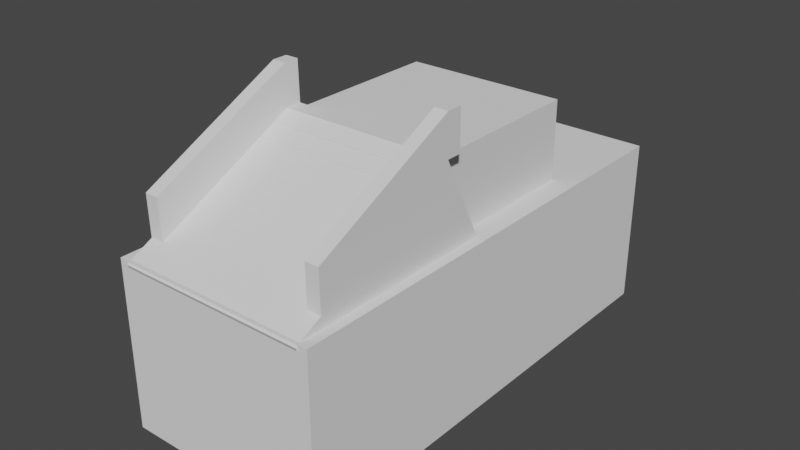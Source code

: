 # Source: stairs.blend  (saved by Blender 3.4.6; exported with 4.5.12 LTS)
import bpy
from mathutils import Matrix  # noqa: F401  (used for matrix-valued properties, if any)

bpy.ops.wm.read_factory_settings(use_empty=True)
scene = bpy.context.scene
scene.name = 'Scene'

# ---- collections
col_collection = bpy.data.collections.new('Collection'); scene.collection.children.link(col_collection)

# ---- world
world_world = bpy.data.worlds.new('World'); scene.world = world_world
world_world.use_nodes = True; world_world.node_tree.nodes.clear()
_N = world_world.node_tree.nodes; _L = world_world.node_tree.links
n0 = _N.new('ShaderNodeOutputWorld'); n0.name = 'World Output'; n0.location = (300, 300)
n1 = _N.new('ShaderNodeBackground'); n1.name = 'Background'; n1.location = (10, 300)
n1.inputs[0].default_value = (0.05088, 0.05088, 0.05088, 1.0)
_L.new(n1.outputs[0], n0.inputs[0])
n0.is_active_output = True
world_world.color = (0.05088, 0.05088, 0.05088)
world_world.use_sun_shadow = False
world_world.sun_shadow_jitter_overblur = 0.0

# ---- meshes
me_cube_002 = bpy.data.meshes.new('Cube.002')
me_cube_002.from_pydata([(-1.0, -1.0, -1.0), (-1.0, -1.0, 1.0), (-1.0, 1.0, -1.0), (-1.0, 1.0, 1.0), (1.0, -1.0, -1.0), (1.0, -1.0, 1.0), (1.0, 1.0, -1.0), (1.0, 1.0, 1.0)], [], [(0, 1, 3, 2), (2, 3, 7, 6), (6, 7, 5, 4), (4, 5, 1, 0), (2, 6, 4, 0), (7, 3, 1, 5)])
_uv = me_cube_002.uv_layers.new(name='UVMap')
_uv.uv.foreach_set('vector', [0.5, 0.625, 0.25, 0.625, 0.25, 0.5625, 0.5, 0.5625, 0.5, 0.5625, 0.25, 0.5625, 0.25, 0.5, 0.5, 0.5, 0.5, 0.5, 0.25, 0.5, 0.25, 0.4375, 0.5, 0.4375, 0.5, 0.4375, 0.25, 0.4375, 0.25, 0.375, 0.5, 0.375, 0.75, 0.5, 0.5, 0.5, 0.5, 0.4375, 0.75, 0.4375, 0.25, 0.5, 8.661e-05, 0.5, 8.661e-05, 0.4375, 0.25, 0.4375])
me_cube_002.update()
me_cube_003 = bpy.data.meshes.new('Cube.003')
me_cube_003.from_pydata([(-1.0, -1.0, -1.0), (-1.0, -1.0, 1.0), (-1.0, 1.0, -1.0), (-1.0, 1.0, 1.0), (1.0, -1.0, -1.0), (1.0, -1.0, 1.0), (1.0, 1.0, -1.0), (1.0, 1.0, 1.0), (0.8564, 1.0, -1.0), (-0.8564, 1.0, -1.0), (-0.8564, 1.0, 1.0), (0.8564, 1.0, 1.0), (-0.8564, -1.0, -1.0), (0.8564, -1.0, -1.0), (0.8564, -1.0, 1.0), (-0.8564, -1.0, 1.0), (-1.0, 1.179, 1.38), (0.8564, 1.179, 1.38), (1.0, 1.179, 1.38), (-0.8564, 1.179, 1.38), (-1.0, -0.6871, -1.0), (-1.0, -0.6871, 1.0), (1.0, -0.6871, -1.0), (1.0, -0.6871, 1.0), (0.8564, -0.6871, 1.0), (-0.8564, -0.6871, 1.0), (-0.8564, -0.6871, -1.0), (0.8564, -0.6871, -1.0), (-1.0, -0.5079, 1.38), (1.0, -0.5079, 1.38), (0.8564, -0.5079, 1.38), (-0.8564, -0.5079, 1.38), (0.8564, 1.144, 0.9286), (1.0, 1.144, 0.9286), (0.8564, 1.144, -1.071), (-0.8564, 1.144, -1.071), (-1.0, 1.144, 0.9286), (-0.8564, 1.144, 0.9286), (0.8564, 1.323, 1.309), (1.0, 1.323, 1.309), (-1.0, 1.323, 1.309), (-0.8564, 1.323, 1.309)], [], [(20, 21, 3, 2), (8, 11, 7, 6), (22, 23, 5, 4), (12, 15, 1, 0), (27, 22, 4, 13), (23, 7, 18, 29), (24, 25, 15, 14), (20, 26, 12, 0), (26, 27, 13, 12), (4, 5, 14, 13), (13, 14, 15, 12), (2, 3, 10, 9), (9, 10, 37, 35), (25, 31, 28, 21), (23, 29, 30, 24), (1, 15, 25, 21), (19, 10, 37, 41), (17, 18, 39, 38), (25, 10, 19, 31), (5, 23, 24, 14), (11, 24, 30, 17), (18, 17, 30, 29), (19, 16, 28, 31), (9, 8, 27, 26), (2, 9, 26, 20), (11, 10, 25, 24), (3, 21, 28, 16), (8, 6, 22, 27), (6, 7, 23, 22), (0, 1, 21, 20), (35, 37, 32, 34), (33, 32, 38, 39), (37, 36, 40, 41), (3, 16, 40, 36), (16, 19, 41, 40), (8, 9, 35, 34), (11, 8, 34, 32), (10, 3, 36, 37), (11, 17, 38, 32), (18, 7, 33, 39), (10, 11, 32, 37), (7, 11, 32, 33)])
_uv = me_cube_003.uv_layers.new(name='UVMap')
_uv.uv.foreach_set('vector', [0.375, 0.03912, 0.625, 0.03912, 0.625, 0.25, 0.375, 0.25, 0.375, 0.4167, 0.625, 0.4167, 0.625, 0.5, 0.375, 0.5, 0.375, 0.7109, 0.625, 0.7109, 0.625, 0.75, 0.375, 0.75, 0.375, 0.9167, 0.625, 0.9167, 0.625, 1.0, 0.375, 1.0, 0.2917, 0.7109, 0.375, 0.7109, 0.375, 0.75, 0.2917, 0.75, 0.625, 0.7109, 0.625, 0.5, 0.625, 0.5, 0.625, 0.7109, 0.7083, 0.7109, 0.7917, 0.7109, 0.7917, 0.75, 0.7083, 0.75, 0.125, 0.7109, 0.2083, 0.7109, 0.2083, 0.75, 0.125, 0.75, 0.2083, 0.7109, 0.2917, 0.7109, 0.2917, 0.75, 0.2083, 0.75, 0.375, 0.75, 0.625, 0.75, 0.625, 0.8333, 0.375, 0.8333, 0.375, 0.8333, 0.625, 0.8333, 0.625, 0.9167, 0.375, 0.9167, 0.375, 0.25, 0.625, 0.25, 0.625, 0.3333, 0.375, 0.3333, 0.375, 0.3333, 0.625, 0.3333, 0.625, 0.3333, 0.375, 0.3333, 0.7917, 0.7109, 0.7917, 0.7109, 0.875, 0.7109, 0.625, 0.03912, 0.625, 0.7109, 0.625, 0.7109, 0.7083, 0.7109, 0.7083, 0.7109, 0.625, 0.0, 0.7917, 0.75, 0.7917, 0.7109, 0.625, 0.03912, 0.7917, 0.5, 0.7917, 0.5, 0.7917, 0.5, 0.7917, 0.5, 0.7083, 0.5, 0.625, 0.5, 0.625, 0.5, 0.7083, 0.5, 0.7917, 0.7109, 0.7917, 0.5, 0.7917, 0.5, 0.7917, 0.7109, 0.625, 0.75, 0.625, 0.7109, 0.7083, 0.7109, 0.625, 0.8333, 0.7083, 0.5, 0.7083, 0.7109, 0.7083, 0.7109, 0.7083, 0.5, 0.625, 0.5, 0.7083, 0.5, 0.7083, 0.7109, 0.625, 0.7109, 0.7917, 0.5, 0.875, 0.5, 0.875, 0.7109, 0.7917, 0.7109, 0.2083, 0.5, 0.2917, 0.5, 0.2917, 0.7109, 0.2083, 0.7109, 0.125, 0.5, 0.2083, 0.5, 0.2083, 0.7109, 0.125, 0.7109, 0.7083, 0.5, 0.7917, 0.5, 0.7917, 0.7109, 0.7083, 0.7109, 0.625, 0.25, 0.625, 0.03912, 0.625, 0.03912, 0.625, 0.25, 0.2917, 0.5, 0.375, 0.5, 0.375, 0.7109, 0.2917, 0.7109, 0.375, 0.5, 0.625, 0.5, 0.625, 0.7109, 0.375, 0.7109, 0.375, 0.0, 0.625, 0.0, 0.625, 0.03912, 0.375, 0.03912, 0.375, 0.3333, 0.625, 0.3333, 0.625, 0.4167, 0.375, 0.4167, 0.625, 0.5, 0.625, 0.4167, 0.625, 0.4167, 0.625, 0.5, 0.625, 0.3333, 0.625, 0.25, 0.625, 0.25, 0.625, 0.3333, 0.625, 0.25, 0.625, 0.25, 0.625, 0.25, 0.625, 0.25, 0.875, 0.5, 0.7917, 0.5, 0.7917, 0.5, 0.875, 0.5, 0.2917, 0.5, 0.2083, 0.5, 0.2083, 0.5, 0.2917, 0.5, 0.625, 0.4167, 0.375, 0.4167, 0.375, 0.4167, 0.625, 0.4167, 0.625, 0.3333, 0.625, 0.25, 0.625, 0.25, 0.625, 0.3333, 0.7083, 0.5, 0.7083, 0.5, 0.7083, 0.5, 0.7083, 0.5, 0.625, 0.5, 0.625, 0.5, 0.625, 0.5, 0.625, 0.5, 0.7917, 0.5, 0.7083, 0.5, 0.7083, 0.5, 0.7917, 0.5, 0.625, 0.5, 0.625, 0.4167, 0.625, 0.4167, 0.625, 0.5])
me_cube_003.update()
me_cube_004 = bpy.data.meshes.new('Cube.004')
me_cube_004.from_pydata([(-1.0, -1.0, -19.87), (-1.0, -1.0, 1.0), (-1.0, 3.432, -19.87), (-1.0, 3.432, 1.0), (1.0, -1.0, -19.87), (1.0, -1.0, 1.0), (1.0, 3.432, -19.87), (1.0, 3.432, 1.0)], [], [(0, 1, 3, 2), (2, 3, 7, 6), (6, 7, 5, 4), (4, 5, 1, 0), (2, 6, 4, 0), (7, 3, 1, 5)])
_uv = me_cube_004.uv_layers.new(name='UVMap')
_uv.uv.foreach_set('vector', [0.375, 0.0, 0.625, 0.0, 0.625, 0.25, 0.375, 0.25, 0.375, 0.25, 0.625, 0.25, 0.625, 0.5, 0.375, 0.5, 0.375, 0.5, 0.625, 0.5, 0.625, 0.75, 0.375, 0.75, 0.375, 0.75, 0.625, 0.75, 0.625, 1.0, 0.375, 1.0, 0.125, 0.5, 0.375, 0.5, 0.375, 0.75, 0.125, 0.75, 0.625, 0.5, 0.875, 0.5, 0.875, 0.75, 0.625, 0.75])
me_cube_004.update()
me_cube_005 = bpy.data.meshes.new('Cube.005')
me_cube_005.from_pydata([(-1.0, -1.0, -1.0), (-1.0, -1.0, 1.0), (-1.0, 1.0, -1.0), (-1.0, 1.0, 1.0), (1.0, -1.0, -1.0), (1.0, -1.0, 1.0), (1.0, 1.0, -1.0), (1.0, 1.0, 1.0)], [], [(0, 1, 3, 2), (2, 3, 7, 6), (6, 7, 5, 4), (4, 5, 1, 0), (2, 6, 4, 0), (7, 3, 1, 5)])
_uv = me_cube_005.uv_layers.new(name='UVMap')
_uv.uv.foreach_set('vector', [0.5, 0.625, 0.25, 0.625, 0.25, 0.5625, 0.5, 0.5625, 0.5, 0.5625, 0.25, 0.5625, 0.25, 0.5, 0.5, 0.5, 0.5, 0.5, 0.25, 0.5, 0.25, 0.4375, 0.5, 0.4375, 0.5, 0.4375, 0.25, 0.4375, 0.25, 0.375, 0.5, 0.375, 0.75, 0.5, 0.5, 0.5, 0.5, 0.4375, 0.75, 0.4375, 0.25, 0.5, 8.661e-05, 0.5, 8.661e-05, 0.4375, 0.25, 0.4375])
me_cube_005.update()

# ---- objects
ob_mesh = bpy.data.objects.new('Mesh', me_cube_002)
ob_collider = bpy.data.objects.new('Collider', me_cube_003)
ob_cube = bpy.data.objects.new('Cube', me_cube_004)
ob_mesh_001 = bpy.data.objects.new('Mesh.001', me_cube_005)

# ---- transforms, parenting, visibility, modifiers, constraints
ob_mesh.location = (0.0, 0.0, 0.0)
ob_mesh.scale = (10.0, 1.0, 10.0)
_m = ob_mesh.modifiers.new('Array', 'ARRAY')
_m.count = 10
_m.relative_offset_displace = (0.0, 1.0, 0.05)
_m = ob_mesh.modifiers.new('Boolean', 'BOOLEAN')
_m.object = ob_cube
_m.solver = 'FAST'
ob_collider.location = (-3.966e-16, 11.72, 2.989)
ob_collider.rotation_euler = (0.4609, 9.876e-17, 2.317e-17)
ob_collider.scale = (11.64, 11.94, 11.94)
ob_cube.location = (0.0, 9.07, 7.66)
ob_cube.scale = (12.85, 13.12, 1.0)
ob_mesh_001.location = (1.862e-15, 19.98, 8.387)
ob_mesh_001.scale = (10.0, 1.0, 10.0)
_m = ob_mesh_001.modifiers.new('Array', 'ARRAY')
_m.count = 10
_m.relative_offset_displace = (0.0, 1.0, 0.0)
_m = ob_mesh_001.modifiers.new('Boolean', 'BOOLEAN')
_m.object = ob_cube
_m.solver = 'FAST'

# ---- collection membership
col_collection.objects.link(ob_mesh)
col_collection.objects.link(ob_collider)
col_collection.objects.link(ob_cube)
col_collection.objects.link(ob_mesh_001)

# ---- scene / render settings (as saved in the file)
scene.frame_start = 1; scene.frame_end = 250; scene.frame_set(1)
scene.render.engine = 'BLENDER_EEVEE_NEXT'
scene.cycles.sampling_pattern = 'TABULATED_SOBOL'
scene.cycles.use_light_tree = False
scene.view_settings.view_transform = 'Filmic'
bpy.context.view_layer.update()

# ---- added for rendering (the .blend has no active camera and no usable light): camera, sun
cam_auto = bpy.data.cameras.new('AutoCamera')
cam_auto.lens = 50.0
cam_auto.sensor_width = 36.0
cam_auto.clip_end = 1236.33
ob_auto_camera = bpy.data.objects.new('AutoCamera', cam_auto)
scene.collection.objects.link(ob_auto_camera)
ob_auto_camera.location = (70.4467, -60.6459, 61.8569)
ob_auto_camera.rotation_euler = (1.09748, -7.21219e-08, 0.694738)
scene.camera = ob_auto_camera
light_auto_sun = bpy.data.lights.new('AutoSun', 'SUN')
light_auto_sun.energy = 3.0
light_auto_sun.angle = 0.0523599
ob_auto_sun = bpy.data.objects.new('AutoSun', light_auto_sun)
scene.collection.objects.link(ob_auto_sun)
ob_auto_sun.rotation_euler = (0.872665, 0.174533, 0.523599)
bpy.context.view_layer.update()
